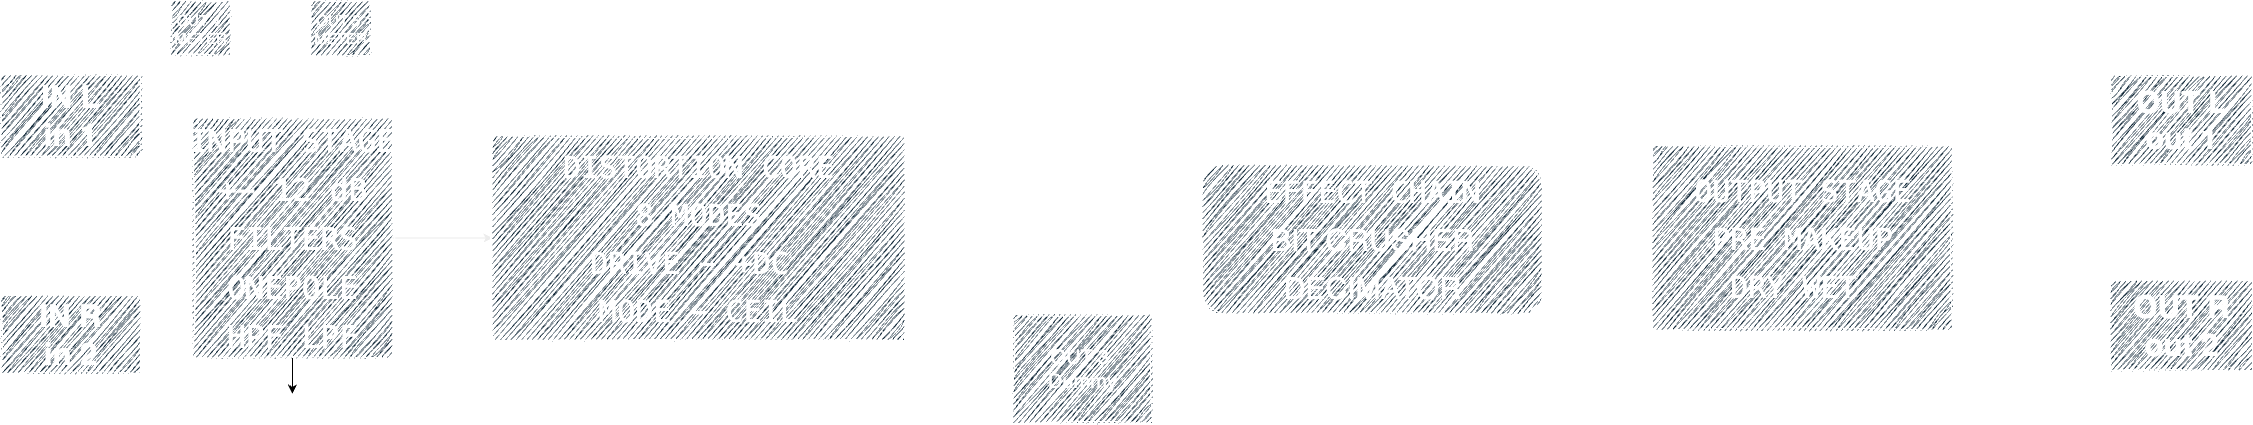

The diagram above was exported from draw.io. Its source (the exported page's mxGraphModel, read from the mxfile embedded in the PNG):
<mxGraphModel dx="2852" dy="2206" grid="1" gridSize="10" guides="1" tooltips="1" connect="1" arrows="1" fold="1" page="1" pageScale="1" pageWidth="1200" pageHeight="300" background="#000000" math="0" shadow="0" adaptiveColors="none">
  <root>
    <mxCell id="0" />
    <mxCell id="1" parent="0" />
    <mxCell id="tDfK1D42iPj3_1nkt0YV-11" style="edgeStyle=orthogonalEdgeStyle;rounded=0;orthogonalLoop=1;jettySize=auto;html=1;entryX=0.003;entryY=0.333;entryDx=0;entryDy=0;entryPerimeter=0;strokeColor=#FFFFFF;exitX=0.5;exitY=1;exitDx=0;exitDy=0;" parent="1" source="tARR457bcWt6hARnIepJ-1" target="tARR457bcWt6hARnIepJ-6" edge="1">
      <mxGeometry relative="1" as="geometry" />
    </mxCell>
    <mxCell id="tARR457bcWt6hARnIepJ-1" value="&lt;font style=&quot;font-size: 31px;&quot;&gt;&lt;b&gt;IN L&lt;/b&gt;&lt;/font&gt;&lt;div&gt;&lt;font style=&quot;font-size: 31px;&quot;&gt;&lt;b&gt;in 1&lt;/b&gt;&lt;/font&gt;&lt;/div&gt;" style="rounded=0;whiteSpace=wrap;html=1;labelBackgroundColor=none;strokeColor=#FFFFFF;fillColor=#182E3E;fontColor=#FFFFFF;sketch=1;curveFitting=1;jiggle=2;" parent="1" vertex="1">
      <mxGeometry x="118" y="-465.62" width="140" height="81.25" as="geometry" />
    </mxCell>
    <mxCell id="tDfK1D42iPj3_1nkt0YV-7" style="edgeStyle=orthogonalEdgeStyle;rounded=0;orthogonalLoop=1;jettySize=auto;html=1;strokeColor=#FFFFFF;" parent="1" source="tARR457bcWt6hARnIepJ-3" target="tARR457bcWt6hARnIepJ-6" edge="1">
      <mxGeometry relative="1" as="geometry">
        <Array as="points">
          <mxPoint x="188" y="-295" />
        </Array>
      </mxGeometry>
    </mxCell>
    <mxCell id="tARR457bcWt6hARnIepJ-3" value="&lt;font style=&quot;font-size: 31px; border-color: light-dark(rgb(0, 0, 0), rgb(255, 255, 255)) !important;&quot;&gt;&lt;b&gt;IN R&lt;/b&gt;&lt;/font&gt;&lt;div style=&quot;border-color: light-dark(rgb(0, 0, 0), rgb(255, 255, 255)) !important;&quot;&gt;&lt;font style=&quot;border-color: light-dark(rgb(0, 0, 0), rgb(255, 255, 255)) !important; font-size: 31px;&quot;&gt;&lt;b&gt;in 2&lt;/b&gt;&lt;/font&gt;&lt;/div&gt;" style="rounded=0;whiteSpace=wrap;html=1;labelBackgroundColor=none;strokeColor=#FFFFFF;fillColor=#182E3E;fontColor=#FFFFFF;sketch=1;curveFitting=1;jiggle=2;" parent="1" vertex="1">
      <mxGeometry x="118" y="-245" width="140" height="78.13" as="geometry" />
    </mxCell>
    <mxCell id="kCDujBKjKUoto__fJO4m-31" style="edgeStyle=orthogonalEdgeStyle;orthogonalLoop=1;jettySize=auto;html=1;rounded=0;labelBackgroundColor=none;fontColor=default;strokeColor=#FFFFFF;sketch=1;curveFitting=1;jiggle=2;" parent="1" source="tARR457bcWt6hARnIepJ-6" target="tARR457bcWt6hARnIepJ-29" edge="1">
      <mxGeometry relative="1" as="geometry">
        <Array as="points">
          <mxPoint x="398" y="-500" />
        </Array>
      </mxGeometry>
    </mxCell>
    <mxCell id="tDfK1D42iPj3_1nkt0YV-8" style="edgeStyle=orthogonalEdgeStyle;rounded=0;orthogonalLoop=1;jettySize=auto;html=1;" parent="1" source="tARR457bcWt6hARnIepJ-6" edge="1">
      <mxGeometry relative="1" as="geometry">
        <mxPoint x="410" y="-146.86999999999966" as="targetPoint" />
      </mxGeometry>
    </mxCell>
    <mxCell id="JiMjvGKAPtOnuw-rtLxb-1" style="edgeStyle=orthogonalEdgeStyle;rounded=0;orthogonalLoop=1;jettySize=auto;html=1;entryX=0;entryY=0.5;entryDx=0;entryDy=0;strokeColor=#ECECEC;" edge="1" parent="1" source="tARR457bcWt6hARnIepJ-6" target="tARR457bcWt6hARnIepJ-18">
      <mxGeometry relative="1" as="geometry" />
    </mxCell>
    <mxCell id="tARR457bcWt6hARnIepJ-6" value="&lt;pre&gt;&lt;span style=&quot;font-size: 31px;&quot;&gt;INPUT STAGE&lt;/span&gt;&lt;/pre&gt;&lt;pre&gt;&lt;span style=&quot;font-size: 31px;&quot;&gt;+- 12 dB&lt;/span&gt;&lt;/pre&gt;&lt;pre&gt;&lt;span style=&quot;font-size: 31px;&quot;&gt;FILTERS&lt;/span&gt;&lt;/pre&gt;&lt;pre&gt;&lt;span style=&quot;font-size: 31px;&quot;&gt;ONEPOLE&lt;/span&gt;&lt;/pre&gt;&lt;pre&gt;&lt;span style=&quot;font-size: 31px;&quot;&gt;HPF LPF&lt;/span&gt;&lt;/pre&gt;" style="rounded=0;whiteSpace=wrap;html=1;labelBackgroundColor=none;strokeColor=#FFFFFF;fillColor=#182E3E;fontColor=#FFFFFF;sketch=1;curveFitting=1;jiggle=2;" parent="1" vertex="1">
      <mxGeometry x="310" y="-422.5" width="200" height="240" as="geometry" />
    </mxCell>
    <mxCell id="tARR457bcWt6hARnIepJ-18" value="&lt;pre&gt;&lt;span style=&quot;font-size: 30px;&quot;&gt;DISTORTION CORE&lt;/span&gt;&lt;/pre&gt;&lt;pre&gt;&lt;span style=&quot;font-size: 30px;&quot;&gt;8 MODES&lt;/span&gt;&lt;/pre&gt;&lt;pre&gt;&lt;span style=&quot;font-size: 30px;&quot;&gt;DRIVE - +DC &lt;/span&gt;&lt;/pre&gt;&lt;pre&gt;&lt;span style=&quot;font-size: 30px;&quot;&gt;MODE - CEIL&lt;/span&gt;&lt;/pre&gt;" style="rounded=0;whiteSpace=wrap;html=1;labelBackgroundColor=none;strokeColor=#FFFFFF;gradientDirection=west;fillColor=#182E3E;fontColor=#FFFFFF;sketch=1;curveFitting=1;jiggle=2;" parent="1" vertex="1">
      <mxGeometry x="610" y="-405" width="412" height="205" as="geometry" />
    </mxCell>
    <mxCell id="JiMjvGKAPtOnuw-rtLxb-3" style="edgeStyle=orthogonalEdgeStyle;rounded=0;orthogonalLoop=1;jettySize=auto;html=1;entryX=0;entryY=0.5;entryDx=0;entryDy=0;strokeColor=#FFFFFF;" edge="1" parent="1" source="tARR457bcWt6hARnIepJ-20" target="tARR457bcWt6hARnIepJ-24">
      <mxGeometry relative="1" as="geometry" />
    </mxCell>
    <mxCell id="tARR457bcWt6hARnIepJ-20" value="&lt;pre&gt;&lt;span style=&quot;font-size: 30px; background-color: transparent; color: light-dark(rgb(255, 255, 255), rgb(18, 18, 18));&quot;&gt;EFFECT CHAIN&lt;/span&gt;&lt;/pre&gt;&lt;pre&gt;&lt;font face=&quot;Helvetica&quot;&gt;&lt;span style=&quot;font-size: 30px; white-space: normal;&quot;&gt;BIT CRUSHER&lt;/span&gt;&lt;/font&gt;&lt;/pre&gt;&lt;pre&gt;&lt;font face=&quot;Helvetica&quot;&gt;&lt;span style=&quot;font-size: 30px; white-space: normal;&quot;&gt;DECIMATOR&lt;/span&gt;&lt;/font&gt;&lt;/pre&gt;" style="whiteSpace=wrap;html=1;rounded=1;labelBackgroundColor=none;strokeColor=#FFFFFF;fillColor=#182E3E;fontColor=#FFFFFF;sketch=1;curveFitting=1;jiggle=2;" parent="1" vertex="1">
      <mxGeometry x="1320" y="-376.25" width="340" height="150" as="geometry" />
    </mxCell>
    <mxCell id="kCDujBKjKUoto__fJO4m-20" style="edgeStyle=orthogonalEdgeStyle;orthogonalLoop=1;jettySize=auto;html=1;entryX=0;entryY=0.561;entryDx=0;entryDy=0;entryPerimeter=0;rounded=0;labelBackgroundColor=none;fontColor=default;strokeColor=#FFFFFF;sketch=1;curveFitting=1;jiggle=2;" parent="1" source="tARR457bcWt6hARnIepJ-24" target="tARR457bcWt6hARnIepJ-25" edge="1">
      <mxGeometry relative="1" as="geometry">
        <mxPoint x="2217.9999999999995" y="-370" as="targetPoint" />
      </mxGeometry>
    </mxCell>
    <mxCell id="tARR457bcWt6hARnIepJ-24" value="&lt;pre&gt;&lt;span style=&quot;font-size: 30px;&quot;&gt;OUTPUT STAGE&lt;/span&gt;&lt;/pre&gt;&lt;pre&gt;&lt;span style=&quot;font-size: 30px;&quot;&gt;PRE MAKEUP&lt;/span&gt;&lt;/pre&gt;&lt;pre&gt;&lt;span style=&quot;font-size: 30px;&quot;&gt;DRY WET &lt;/span&gt;&lt;/pre&gt;" style="rounded=0;whiteSpace=wrap;html=1;labelBackgroundColor=none;strokeColor=#FFFFFF;fillColor=#182E3E;fontColor=#FFFFFF;sketch=1;curveFitting=1;jiggle=2;" parent="1" vertex="1">
      <mxGeometry x="1770" y="-395" width="300" height="185" as="geometry" />
    </mxCell>
    <mxCell id="tARR457bcWt6hARnIepJ-25" value="&lt;font style=&quot;font-size: 30px;&quot;&gt;&lt;b&gt;OUT L&lt;/b&gt;&lt;/font&gt;&lt;div&gt;&lt;font style=&quot;font-size: 30px;&quot;&gt;&lt;b&gt;out 1&lt;/b&gt;&lt;/font&gt;&lt;/div&gt;" style="rounded=0;whiteSpace=wrap;html=1;labelBackgroundColor=none;strokeColor=#FFFFFF;fillColor=#182E3E;fontColor=#FFFFFF;sketch=1;curveFitting=1;jiggle=2;" parent="1" vertex="1">
      <mxGeometry x="2228" y="-465.62" width="142" height="90" as="geometry" />
    </mxCell>
    <mxCell id="tARR457bcWt6hARnIepJ-28" value="&lt;div&gt;&lt;font style=&quot;font-size: 15px;&quot;&gt;OUT 4&amp;nbsp;&lt;/font&gt;&lt;/div&gt;&lt;div&gt;&lt;font style=&quot;font-size: 15px;&quot;&gt;METER&lt;/font&gt;&lt;/div&gt;" style="rounded=0;whiteSpace=wrap;html=1;labelBackgroundColor=none;strokeColor=#FFFFFF;fillColor=#182E3E;fontColor=#FFFFFF;sketch=1;curveFitting=1;jiggle=2;" parent="1" vertex="1">
      <mxGeometry x="288" y="-540" width="60" height="55" as="geometry" />
    </mxCell>
    <mxCell id="tARR457bcWt6hARnIepJ-29" value="&lt;font style=&quot;font-size: 15px;&quot;&gt;OUT 5&amp;nbsp;&lt;/font&gt;&lt;div&gt;&lt;font style=&quot;font-size: 15px;&quot;&gt;METER&lt;/font&gt;&lt;/div&gt;" style="rounded=0;whiteSpace=wrap;html=1;labelBackgroundColor=none;strokeColor=#FFFFFF;fillColor=#182E3E;fontColor=#FFFFFF;sketch=1;curveFitting=1;jiggle=2;" parent="1" vertex="1">
      <mxGeometry x="428" y="-540" width="60" height="55" as="geometry" />
    </mxCell>
    <mxCell id="tARR457bcWt6hARnIepJ-79" value="&lt;span style=&quot;font-size: 20px;&quot;&gt;OUT 3&amp;nbsp;&lt;/span&gt;&lt;div&gt;&lt;span style=&quot;font-size: 20px;&quot;&gt;Dummy&lt;/span&gt;&lt;/div&gt;" style="rounded=0;whiteSpace=wrap;html=1;labelBackgroundColor=none;strokeColor=#FFFFFF;fillColor=#182E3E;fontColor=#FFFFFF;sketch=1;curveFitting=1;jiggle=2;" parent="1" vertex="1">
      <mxGeometry x="1130" y="-226.25" width="140" height="109.38" as="geometry" />
    </mxCell>
    <mxCell id="tARR457bcWt6hARnIepJ-83" value="&lt;font style=&quot;font-size: 31px;&quot;&gt;&lt;b&gt;OUT R&lt;/b&gt;&lt;/font&gt;&lt;div&gt;&lt;font style=&quot;font-size: 31px;&quot;&gt;&lt;b&gt;out 2&lt;/b&gt;&lt;/font&gt;&lt;/div&gt;" style="rounded=0;whiteSpace=wrap;html=1;labelBackgroundColor=none;strokeColor=#FFFFFF;fillColor=#182E3E;fontColor=#FFFFFF;sketch=1;curveFitting=1;jiggle=2;" parent="1" vertex="1">
      <mxGeometry x="2228" y="-260" width="142" height="90" as="geometry" />
    </mxCell>
    <mxCell id="kCDujBKjKUoto__fJO4m-13" style="edgeStyle=orthogonalEdgeStyle;orthogonalLoop=1;jettySize=auto;html=1;rounded=0;labelBackgroundColor=none;fontColor=default;strokeColor=#FFFFFF;sketch=1;curveFitting=1;jiggle=2;exitX=0.5;exitY=1;exitDx=0;exitDy=0;" parent="1" source="tARR457bcWt6hARnIepJ-18" target="tARR457bcWt6hARnIepJ-79" edge="1">
      <mxGeometry relative="1" as="geometry">
        <Array as="points">
          <mxPoint x="936" y="-145" />
        </Array>
        <mxPoint x="1297.9999999999995" y="-189" as="sourcePoint" />
      </mxGeometry>
    </mxCell>
    <mxCell id="kCDujBKjKUoto__fJO4m-21" style="edgeStyle=orthogonalEdgeStyle;orthogonalLoop=1;jettySize=auto;html=1;rounded=0;labelBackgroundColor=none;fontColor=default;strokeColor=#FFFFFF;sketch=1;curveFitting=1;jiggle=2;exitX=1;exitY=0.5;exitDx=0;exitDy=0;" parent="1" source="tARR457bcWt6hARnIepJ-24" target="tARR457bcWt6hARnIepJ-83" edge="1">
      <mxGeometry relative="1" as="geometry">
        <Array as="points">
          <mxPoint x="2100" y="-302" />
          <mxPoint x="2150" y="-301" />
          <mxPoint x="2150" y="-240" />
        </Array>
      </mxGeometry>
    </mxCell>
    <mxCell id="kCDujBKjKUoto__fJO4m-33" style="edgeStyle=orthogonalEdgeStyle;orthogonalLoop=1;jettySize=auto;html=1;rounded=0;labelBackgroundColor=none;fontColor=default;strokeColor=#FFFFFF;sketch=1;curveFitting=1;jiggle=2;" parent="1" source="tARR457bcWt6hARnIepJ-6" target="tARR457bcWt6hARnIepJ-28" edge="1">
      <mxGeometry relative="1" as="geometry">
        <Array as="points">
          <mxPoint x="378" y="-501" />
        </Array>
      </mxGeometry>
    </mxCell>
    <mxCell id="JiMjvGKAPtOnuw-rtLxb-2" style="edgeStyle=orthogonalEdgeStyle;rounded=0;orthogonalLoop=1;jettySize=auto;html=1;entryX=-0.016;entryY=0.576;entryDx=0;entryDy=0;entryPerimeter=0;strokeColor=#FFFFFF;" edge="1" parent="1" source="tARR457bcWt6hARnIepJ-18" target="tARR457bcWt6hARnIepJ-20">
      <mxGeometry relative="1" as="geometry">
        <Array as="points">
          <mxPoint x="1090" y="-290" />
          <mxPoint x="1090" y="-290" />
        </Array>
      </mxGeometry>
    </mxCell>
  </root>
</mxGraphModel>